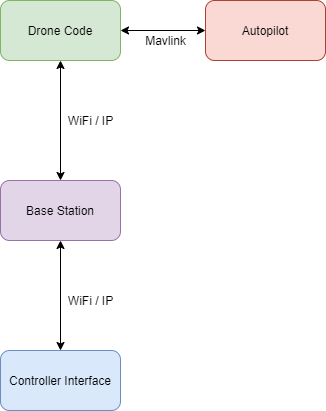

The diagram above was exported from draw.io. Its source (the exported page's mxGraphModel, read from the mxfile embedded in the PNG):
<mxGraphModel dx="2062" dy="1097" grid="1" gridSize="10" guides="1" tooltips="1" connect="1" arrows="1" fold="1" page="1" pageScale="1" pageWidth="850" pageHeight="1100" math="0" shadow="0">
  <root>
    <mxCell id="0" />
    <mxCell id="1" parent="0" />
    <mxCell id="2JuM6n_07Xha5gtEAMri-3" style="edgeStyle=orthogonalEdgeStyle;rounded=0;orthogonalLoop=1;jettySize=auto;html=1;exitX=0.5;exitY=1;exitDx=0;exitDy=0;entryX=0.5;entryY=0;entryDx=0;entryDy=0;startArrow=classic;startFill=1;" parent="1" source="2JuM6n_07Xha5gtEAMri-1" target="2JuM6n_07Xha5gtEAMri-2" edge="1">
      <mxGeometry relative="1" as="geometry" />
    </mxCell>
    <mxCell id="_GK8cwbfWC5LCUqETKBS-2" style="edgeStyle=orthogonalEdgeStyle;rounded=0;orthogonalLoop=1;jettySize=auto;html=1;exitX=1;exitY=0.5;exitDx=0;exitDy=0;entryX=0;entryY=0.5;entryDx=0;entryDy=0;startArrow=classic;startFill=1;" edge="1" parent="1" source="2JuM6n_07Xha5gtEAMri-1" target="_GK8cwbfWC5LCUqETKBS-1">
      <mxGeometry relative="1" as="geometry" />
    </mxCell>
    <mxCell id="2JuM6n_07Xha5gtEAMri-1" value="Drone Code" style="rounded=1;whiteSpace=wrap;html=1;fillColor=#d5e8d4;strokeColor=#82b366;" parent="1" vertex="1">
      <mxGeometry x="365" y="260" width="120" height="60" as="geometry" />
    </mxCell>
    <mxCell id="2JuM6n_07Xha5gtEAMri-2" value="Base Station" style="rounded=1;whiteSpace=wrap;html=1;fillColor=#e1d5e7;strokeColor=#9673a6;" parent="1" vertex="1">
      <mxGeometry x="365" y="440" width="120" height="60" as="geometry" />
    </mxCell>
    <mxCell id="BSCIyy-WCI5fbSFSr9u3-2" style="edgeStyle=orthogonalEdgeStyle;rounded=0;orthogonalLoop=1;jettySize=auto;html=1;exitX=0.5;exitY=0;exitDx=0;exitDy=0;entryX=0.5;entryY=1;entryDx=0;entryDy=0;startArrow=classic;startFill=1;" parent="1" source="BSCIyy-WCI5fbSFSr9u3-1" target="2JuM6n_07Xha5gtEAMri-2" edge="1">
      <mxGeometry relative="1" as="geometry" />
    </mxCell>
    <mxCell id="BSCIyy-WCI5fbSFSr9u3-1" value="Controller Interface" style="rounded=1;whiteSpace=wrap;html=1;fillColor=#dae8fc;strokeColor=#6c8ebf;" parent="1" vertex="1">
      <mxGeometry x="365" y="610" width="120" height="60" as="geometry" />
    </mxCell>
    <mxCell id="BSCIyy-WCI5fbSFSr9u3-3" value="WiFi / IP" style="text;html=1;align=center;verticalAlign=middle;resizable=0;points=[];autosize=1;" parent="1" vertex="1">
      <mxGeometry x="425" y="550" width="60" height="20" as="geometry" />
    </mxCell>
    <mxCell id="qqoMhaXMfBedvrHVBmw5-1" value="WiFi / IP" style="text;html=1;align=center;verticalAlign=middle;resizable=0;points=[];autosize=1;" vertex="1" parent="1">
      <mxGeometry x="425" y="370" width="60" height="20" as="geometry" />
    </mxCell>
    <mxCell id="_GK8cwbfWC5LCUqETKBS-1" value="Autopilot" style="rounded=1;whiteSpace=wrap;html=1;fillColor=#fad9d5;strokeColor=#ae4132;" vertex="1" parent="1">
      <mxGeometry x="570" y="260" width="120" height="60" as="geometry" />
    </mxCell>
    <mxCell id="_GK8cwbfWC5LCUqETKBS-3" value="Mavlink" style="text;html=1;align=center;verticalAlign=middle;resizable=0;points=[];autosize=1;" vertex="1" parent="1">
      <mxGeometry x="500" y="290" width="60" height="20" as="geometry" />
    </mxCell>
  </root>
</mxGraphModel>